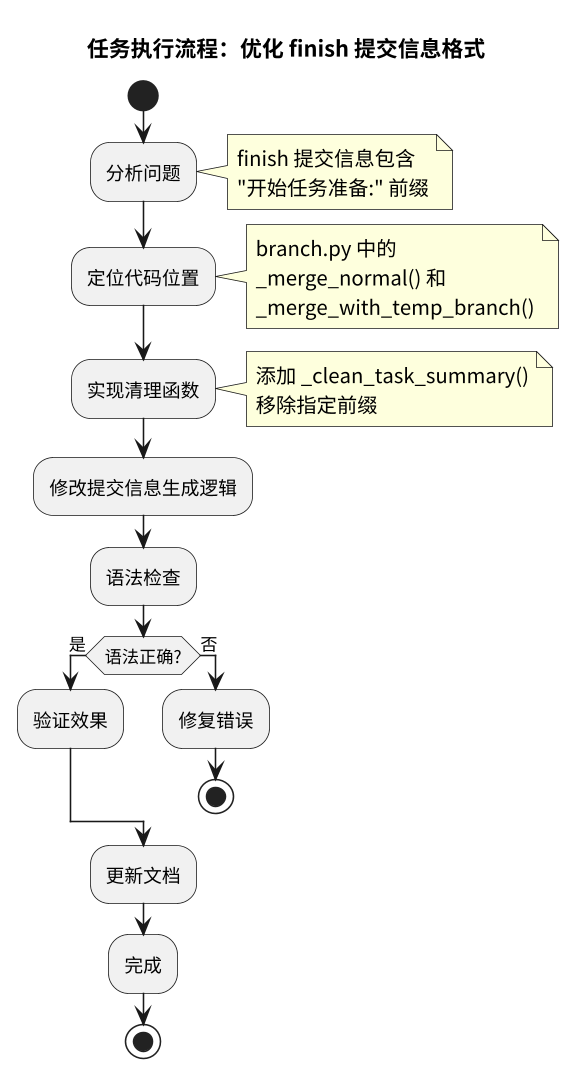

The diagram above was rendered by PlantUML. Its source (embedded in the PNG):
@startuml
skinparam defaultFontName "PingFang SC"
skinparam dpi 300
scale 0.5

title 任务执行流程：优化 finish 提交信息格式

start

:分析问题;
note right
  finish 提交信息包含
  "开始任务准备:" 前缀
end note

:定位代码位置;
note right
  branch.py 中的
  _merge_normal() 和
  _merge_with_temp_branch()
end note

:实现清理函数;
note right
  添加 _clean_task_summary()
  移除指定前缀
end note

:修改提交信息生成逻辑;

:语法检查;

if (语法正确?) then (是)
  :验证效果;
else (否)
  :修复错误;
  stop
endif

:更新文档;

:完成;

stop
@enduml